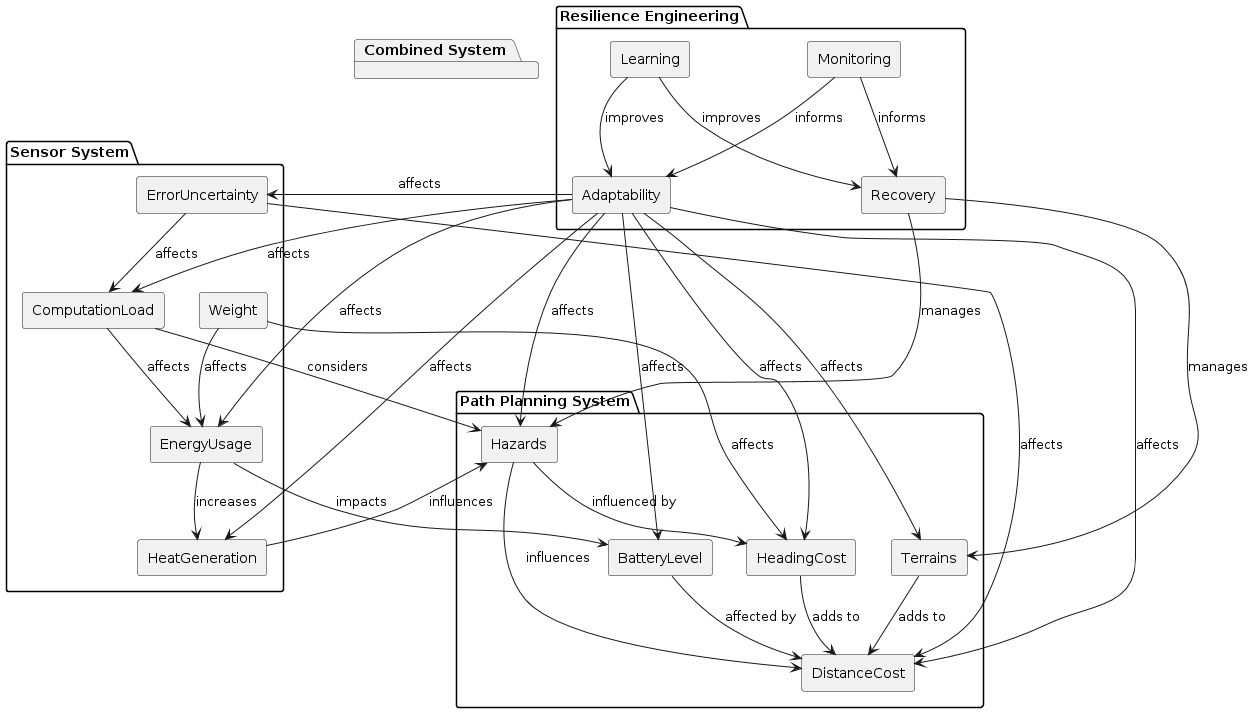

The diagram above was rendered by PlantUML. Its source (embedded in the PNG):
@startuml
package "Sensor System" {
    rectangle ComputationLoad
    rectangle EnergyUsage
    rectangle HeatGeneration
    rectangle Weight
    rectangle ErrorUncertainty
}

package "Path Planning System" {
    rectangle Hazards
    rectangle DistanceCost
    rectangle HeadingCost
    rectangle Terrains
    rectangle BatteryLevel
}

package "Resilience Engineering" {
    rectangle Adaptability
    rectangle Recovery
    rectangle Monitoring
    rectangle Learning
}

ComputationLoad -down-> EnergyUsage : affects
EnergyUsage -down-> HeatGeneration : increases
Weight -down-> EnergyUsage : affects
ErrorUncertainty -down-> ComputationLoad : affects

Hazards -down-> DistanceCost : influences
HeadingCost -down-> DistanceCost : adds to
Terrains -down-> DistanceCost : adds to
BatteryLevel -down-> DistanceCost : affected by
Hazards -down-> HeadingCost : influenced by

package "Combined System" {
    ComputationLoad -down-> Hazards : considers
    EnergyUsage -down-> BatteryLevel : impacts
    HeatGeneration -down-> Hazards : influences
    Weight -down-> HeadingCost : affects
    ErrorUncertainty -down-> DistanceCost : affects
}

Adaptability -down-> ComputationLoad : affects
Adaptability -down-> EnergyUsage : affects
Adaptability -down-> HeatGeneration : affects
Adaptability -down-> ErrorUncertainty : affects
Adaptability -down-> Hazards : affects
Adaptability -down-> DistanceCost : affects
Adaptability -down-> HeadingCost : affects
Adaptability -down-> Terrains : affects
Adaptability -down-> BatteryLevel : affects

Recovery -down-> Hazards : manages
Recovery -down-> Terrains : manages

Monitoring -down-> Adaptability : informs
Monitoring -down-> Recovery : informs


Learning -down-> Adaptability : improves
Learning -down-> Recovery : improves

}
@enduml